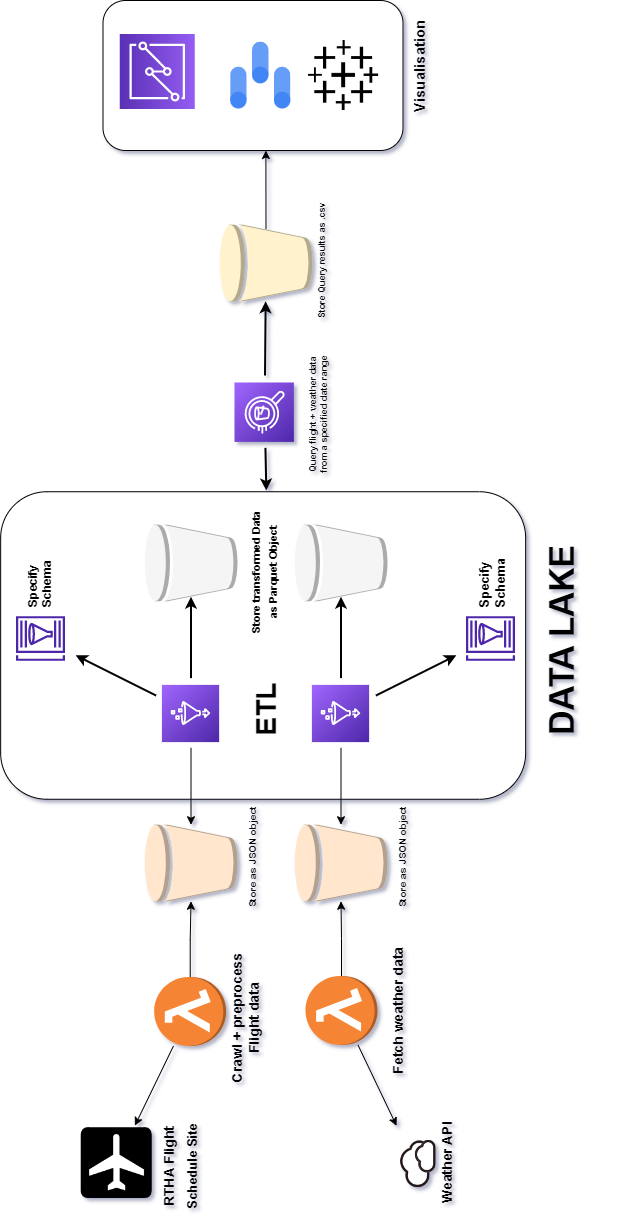

The diagram above was exported from draw.io. Its source (the exported page's mxGraphModel, read from the mxfile embedded in the PNG):
<mxGraphModel dx="928" dy="1724" grid="1" gridSize="75" guides="1" tooltips="1" connect="1" arrows="1" fold="1" page="1" pageScale="1" pageWidth="900" pageHeight="1125" background="#ffffff" math="0" shadow="0">
  <root>
    <mxCell id="0" />
    <mxCell id="1" parent="0" />
    <mxCell id="F1-lGmECcct97a4XHwEK-5" value="" style="rounded=1;whiteSpace=wrap;html=1;fontSize=13;" vertex="1" parent="1">
      <mxGeometry x="147.16" y="416.25" width="525" height="307.5" as="geometry" />
    </mxCell>
    <mxCell id="33dd1961-e1d0-4a88-9b6f-89e62eaddef6-166200d4-997e-4421-a366-324ef34ca99b" value="" style="startArrow=none;endArrow=classic;dashed=0;strokeColor=#000000;strokeWidth=2;}" parent="1" source="33dd1961-e1d0-4a88-9b6f-89e62eaddef6" target="166200d4-997e-4421-a366-324ef34ca99b" edge="1">
      <mxGeometry width="50" height="50" relative="1" as="geometry" />
    </mxCell>
    <mxCell id="7f85cf6a-a6da-4f96-bd65-27cdfbf3fd1f-db3b2fe5-c1ec-4f46-9496-3727850f808b" value="" style="startArrow=none;endArrow=classic;dashed=0;strokeColor=#000000;strokeWidth=2;}" parent="1" source="7f85cf6a-a6da-4f96-bd65-27cdfbf3fd1f" target="db3b2fe5-c1ec-4f46-9496-3727850f808b" edge="1">
      <mxGeometry width="50" height="50" relative="1" as="geometry" />
    </mxCell>
    <mxCell id="7f85cf6a-a6da-4f96-bd65-27cdfbf3fd1f-cf2f6168-7de2-42c1-8eec-876548162af6" value="" style="startArrow=none;endArrow=classic;dashed=0;strokeColor=#000000;strokeWidth=2;};entryX=0.06;entryY=0.5;entryDx=0;entryDy=0;entryPerimeter=0;" parent="1" source="7f85cf6a-a6da-4f96-bd65-27cdfbf3fd1f" target="77f94d7a-875a-4dd6-8958-c00d4514028b" edge="1">
      <mxGeometry width="50" height="50" relative="1" as="geometry" />
    </mxCell>
    <mxCell id="2750f581-5b62-4af9-b99f-705571015302-8fe16db9-cd73-4cab-a9e7-c3d6ecf97866" value="" style="startArrow=none;endArrow=classic;dashed=0;strokeColor=#000000;strokeWidth=2;}" parent="1" source="2750f581-5b62-4af9-b99f-705571015302" target="8fe16db9-cd73-4cab-a9e7-c3d6ecf97866" edge="1">
      <mxGeometry width="50" height="50" relative="1" as="geometry" />
    </mxCell>
    <mxCell id="2750f581-5b62-4af9-b99f-705571015302-abafdd77-eb23-49ff-80ba-316aa22c3c8c" value="" style="startArrow=none;endArrow=classic;dashed=0;strokeColor=#000000;strokeWidth=2;};entryX=0.506;entryY=-0.004;entryDx=0;entryDy=0;entryPerimeter=0;" parent="1" source="2750f581-5b62-4af9-b99f-705571015302" target="F1-lGmECcct97a4XHwEK-5" edge="1">
      <mxGeometry width="50" height="50" relative="1" as="geometry">
        <mxPoint x="412.5" y="408.7499999999998" as="targetPoint" />
      </mxGeometry>
    </mxCell>
    <mxCell id="33dd1961-e1d0-4a88-9b6f-89e62eaddef6-1b8ca617-136d-4d08-a47e-66e166be2086" value="" style="startArrow=none;endArrow=classic;dashed=0;strokeColor=#000000;strokeWidth=2;};entryX=0.06;entryY=0.5;entryDx=0;entryDy=0;entryPerimeter=0;" parent="1" source="33dd1961-e1d0-4a88-9b6f-89e62eaddef6" target="6daca050-d8b4-471c-ad71-91cfa6ef8159" edge="1">
      <mxGeometry width="50" height="50" relative="1" as="geometry" />
    </mxCell>
    <mxCell id="1b8ca617-136d-4d08-a47e-66e166be2086" value="" style="ellipse;fillColor=#000000;" parent="1" vertex="1">
      <mxGeometry x="333.75" y="502.5" width="7.5" height="7.5" as="geometry" />
    </mxCell>
    <mxCell id="cf2f6168-7de2-42c1-8eec-876548162af6" value="" style="ellipse;fillColor=#000000;" parent="1" vertex="1">
      <mxGeometry x="483.75" y="502.5" width="7.5" height="7.5" as="geometry" />
    </mxCell>
    <mxCell id="F1-lGmECcct97a4XHwEK-39" style="edgeStyle=none;rounded=0;orthogonalLoop=1;jettySize=auto;html=1;exitX=0.94;exitY=0.5;exitDx=0;exitDy=0;exitPerimeter=0;entryX=0.543;entryY=1;entryDx=0;entryDy=0;entryPerimeter=0;fontSize=13;" edge="1" parent="1" source="8fe16db9-cd73-4cab-a9e7-c3d6ecf97866" target="F1-lGmECcct97a4XHwEK-14">
      <mxGeometry relative="1" as="geometry" />
    </mxCell>
    <mxCell id="8fe16db9-cd73-4cab-a9e7-c3d6ecf97866" value="" style="shape=mxgraph.aws3.bucket;fillColor=#fff2cc;strokeColor=#d6b656;direction=north;" parent="1" vertex="1">
      <mxGeometry x="366" y="149.25" width="93" height="76.5" as="geometry" />
    </mxCell>
    <mxCell id="6daca050-d8b4-471c-ad71-91cfa6ef8159" value="" style="shape=mxgraph.aws3.bucket;fillColor=#f5f5f5;fontColor=#333333;strokeColor=#666666;direction=north;" parent="1" vertex="1">
      <mxGeometry x="291" y="449.25" width="93" height="76.5" as="geometry" />
    </mxCell>
    <mxCell id="77f94d7a-875a-4dd6-8958-c00d4514028b" value="" style="shape=mxgraph.aws3.bucket;fillColor=#f5f5f5;fontColor=#333333;strokeColor=#666666;direction=north;" parent="1" vertex="1">
      <mxGeometry x="441" y="449.25" width="93" height="76.5" as="geometry" />
    </mxCell>
    <mxCell id="0f33dec5-3d78-4dba-bf41-faaddc44f824" value="" style="shape=mxgraph.aws3.bucket;fillColor=#ffe6cc;strokeColor=#d79b00;direction=north;" parent="1" vertex="1">
      <mxGeometry x="291" y="749.25" width="93" height="76.5" as="geometry" />
    </mxCell>
    <mxCell id="6fa2eb81-fcfe-4994-a1b8-a6564fd6807c" value="" style="shape=mxgraph.aws3.bucket;fillColor=#ffe6cc;strokeColor=#d79b00;direction=north;" parent="1" vertex="1">
      <mxGeometry x="441" y="749.25" width="93" height="76.5" as="geometry" />
    </mxCell>
    <mxCell id="166200d4-997e-4421-a366-324ef34ca99b" value="" style="shape=image;imageAspect=0;aspect=fixed;image=data:image/svg+xml,(base64 omitted: 1096 chars);direction=north;" parent="1" vertex="1">
      <mxGeometry x="152.84094634875325" y="527.8409463487533" width="69.31810730249349" height="69.31810730249349" as="geometry" />
    </mxCell>
    <mxCell id="2750f581-5b62-4af9-b99f-705571015302" value="" style="shape=image;imageAspect=0;aspect=fixed;image=data:image/svg+xml,(base64 omitted: 3364 chars);direction=north;" parent="1" vertex="1">
      <mxGeometry x="375" y="300" width="72.38" height="72.38" as="geometry" />
    </mxCell>
    <mxCell id="db3b2fe5-c1ec-4f46-9496-3727850f808b" value="" style="shape=image;imageAspect=0;aspect=fixed;image=data:image/svg+xml,(base64 omitted: 1096 chars);direction=north;" parent="1" vertex="1">
      <mxGeometry x="602.8409463487533" y="527.8409463487533" width="69.31810730249349" height="69.31810730249349" as="geometry" />
    </mxCell>
    <mxCell id="F1-lGmECcct97a4XHwEK-9" value="" style="edgeStyle=orthogonalEdgeStyle;rounded=0;orthogonalLoop=1;jettySize=auto;html=1;fontSize=13;" edge="1" parent="1" source="33dd1961-e1d0-4a88-9b6f-89e62eaddef6" target="0f33dec5-3d78-4dba-bf41-faaddc44f824">
      <mxGeometry relative="1" as="geometry" />
    </mxCell>
    <mxCell id="33dd1961-e1d0-4a88-9b6f-89e62eaddef6" value="" style="shape=image;imageAspect=0;aspect=fixed;image=data:image/svg+xml,(base64 omitted: 2744 chars);direction=north;" parent="1" vertex="1">
      <mxGeometry x="302.6173395510033" y="602.6173395510033" width="69.76532089799343" height="69.76532089799343" as="geometry" />
    </mxCell>
    <mxCell id="F1-lGmECcct97a4XHwEK-10" value="" style="edgeStyle=orthogonalEdgeStyle;rounded=0;orthogonalLoop=1;jettySize=auto;html=1;fontSize=13;" edge="1" parent="1" source="7f85cf6a-a6da-4f96-bd65-27cdfbf3fd1f" target="6fa2eb81-fcfe-4994-a1b8-a6564fd6807c">
      <mxGeometry relative="1" as="geometry" />
    </mxCell>
    <mxCell id="7f85cf6a-a6da-4f96-bd65-27cdfbf3fd1f" value="" style="shape=image;imageAspect=0;aspect=fixed;image=data:image/svg+xml,(base64 omitted: 2744 chars);direction=north;" parent="1" vertex="1">
      <mxGeometry x="452.6173395510033" y="602.6173395510033" width="69.76532089799343" height="69.76532089799343" as="geometry" />
    </mxCell>
    <mxCell id="a6055981-7e1d-4ec9-96e3-51dcdfa97330" value="&lt;p style=&quot;font-size: 9px;&quot;&gt;&lt;b style=&quot;font-size: 9px;&quot;&gt;Query flight + weather data&lt;br style=&quot;font-size: 9px;&quot;&gt; from a specified date range&lt;/b&gt;&lt;/p&gt;" style="text;labelPosition=right;verticalLabelPosition=bottom;fontColor=#000000;fontSize=9;rotation=-90;spacingLeft=10;html=1;align=center;" parent="1" vertex="1">
      <mxGeometry x="436.41" y="347.78999999999996" width="3.93" as="geometry" />
    </mxCell>
    <mxCell id="23e6959d-f231-430c-b939-51795eca808c" value="&lt;p&gt;&lt;b&gt;Fetch weather data&lt;/b&gt;&lt;/p&gt;" style="text;labelPosition=right;verticalLabelPosition=bottom;fontColor=#000000;fontSize=14;rotation=-90;spacingLeft=10;html=1;" parent="1" vertex="1">
      <mxGeometry x="515" y="1010.5" as="geometry" />
    </mxCell>
    <mxCell id="3a157f97-a19d-40c7-a03e-4a17e4e5f61a" value="&lt;p&gt;&lt;b&gt;Crawl + preprocess&lt;br&gt;Flight data&lt;/b&gt;&lt;/p&gt;" style="text;labelPosition=right;verticalLabelPosition=bottom;fontColor=#000000;fontSize=14;rotation=-90;spacingLeft=10;html=1;align=center;" parent="1" vertex="1">
      <mxGeometry x="354.5" y="949" as="geometry" />
    </mxCell>
    <mxCell id="4c47a197-0b47-4c0e-83f0-dfd98c536e6e" value="&lt;p&gt;&lt;font style=&quot;font-size: 10px;&quot;&gt;&lt;b&gt;Store as JSON object&lt;/b&gt;&lt;/font&gt;&lt;/p&gt;" style="text;labelPosition=right;verticalLabelPosition=bottom;fontColor=#000000;fontSize=12;rotation=-90;spacingLeft=10;html=1;" parent="1" vertex="1">
      <mxGeometry x="372.38" y="843.75" as="geometry" />
    </mxCell>
    <mxCell id="4b8b3f9d-7478-482c-9419-c5abdd56efbd" value="&lt;h4&gt;&lt;font color=&quot;#000000&quot;&gt;DATA LAKE&lt;/font&gt;&lt;/h4&gt;" style="text;labelPosition=right;verticalLabelPosition=bottom;fontColor=#185df2;fontSize=34;rotation=-90;spacingLeft=10;html=1;" parent="1" vertex="1">
      <mxGeometry x="637.5" y="672.38" as="geometry" />
    </mxCell>
    <mxCell id="770a954c-6fde-445d-9eb7-96ef7ea9eea9" value="&lt;font style=&quot;font-size: 28px;&quot;&gt;&lt;b&gt;ETL&amp;nbsp;&lt;/b&gt;&lt;/font&gt;" style="text;labelPosition=right;verticalLabelPosition=bottom;fontColor=#000000;fontSize=34;rotation=-90;spacingLeft=10;html=1;" parent="1" vertex="1">
      <mxGeometry x="384" y="672.38" as="geometry" />
    </mxCell>
    <mxCell id="11116f90-cf56-4719-a111-046c5db9d121" value="&lt;p&gt;&lt;b&gt;Specify&lt;br&gt;Schema&lt;/b&gt;&lt;br&gt;&lt;/p&gt;" style="text;labelPosition=right;verticalLabelPosition=bottom;fontColor=#000000;fontSize=12;rotation=270;spacingLeft=10;html=1;" parent="1" vertex="1">
      <mxGeometry x="153.84" y="543.84" as="geometry" />
    </mxCell>
    <mxCell id="F1-lGmECcct97a4XHwEK-4" value="&lt;p&gt;&lt;b&gt;Specify&lt;br&gt; Schema&lt;/b&gt;&lt;/p&gt;" style="text;labelPosition=right;verticalLabelPosition=bottom;fontColor=#000000;fontSize=13;rotation=270;spacingLeft=10;html=1;" vertex="1" parent="1">
      <mxGeometry x="603.6800000000001" y="544.84" as="geometry" />
    </mxCell>
    <mxCell id="F1-lGmECcct97a4XHwEK-11" value="&lt;p&gt;&lt;font style=&quot;font-size: 10px;&quot;&gt;&lt;b&gt;Store as JSON object&lt;/b&gt;&lt;/font&gt;&lt;/p&gt;" style="text;labelPosition=right;verticalLabelPosition=bottom;fontColor=#000000;fontSize=12;rotation=-90;spacingLeft=10;html=1;" vertex="1" parent="1">
      <mxGeometry x="522.3199999999999" y="843.75" as="geometry" />
    </mxCell>
    <mxCell id="F1-lGmECcct97a4XHwEK-12" value="&lt;p style=&quot;font-size: 11px; line-height: 0%;&quot;&gt;&lt;b style=&quot;font-size: 11px;&quot;&gt;Store transformed Data&lt;/b&gt;&lt;/p&gt;&lt;p style=&quot;font-size: 11px;&quot;&gt;&lt;b style=&quot;font-size: 11px;&quot;&gt;as Parquet Object&lt;/b&gt;&lt;/p&gt;" style="text;labelPosition=right;verticalLabelPosition=bottom;fontColor=#000000;fontSize=11;rotation=270;spacingLeft=10;html=1;align=center;spacing=2;" vertex="1" parent="1">
      <mxGeometry x="384" y="502.5" width="0.75" as="geometry" />
    </mxCell>
    <mxCell id="F1-lGmECcct97a4XHwEK-14" value="" style="rounded=1;whiteSpace=wrap;html=1;fontSize=9;" vertex="1" parent="1">
      <mxGeometry x="249.5" y="-75" width="300" height="150" as="geometry" />
    </mxCell>
    <mxCell id="F1-lGmECcct97a4XHwEK-20" value="" style="edgeStyle=orthogonalEdgeStyle;rounded=0;orthogonalLoop=1;jettySize=auto;html=1;fontSize=9;" edge="1" parent="1" source="F1-lGmECcct97a4XHwEK-17" target="0f33dec5-3d78-4dba-bf41-faaddc44f824">
      <mxGeometry relative="1" as="geometry" />
    </mxCell>
    <mxCell id="F1-lGmECcct97a4XHwEK-28" value="" style="edgeStyle=none;rounded=0;orthogonalLoop=1;jettySize=auto;html=1;fontSize=9;" edge="1" parent="1" source="F1-lGmECcct97a4XHwEK-17" target="F1-lGmECcct97a4XHwEK-27">
      <mxGeometry relative="1" as="geometry" />
    </mxCell>
    <mxCell id="F1-lGmECcct97a4XHwEK-17" value="" style="outlineConnect=0;dashed=0;verticalLabelPosition=bottom;verticalAlign=top;align=center;html=1;shape=mxgraph.aws3.lambda_function;fillColor=#F58534;gradientColor=none;fontSize=9;direction=north;" vertex="1" parent="1">
      <mxGeometry x="300.68" y="901.5" width="72" height="69" as="geometry" />
    </mxCell>
    <mxCell id="F1-lGmECcct97a4XHwEK-21" value="" style="edgeStyle=orthogonalEdgeStyle;rounded=0;orthogonalLoop=1;jettySize=auto;html=1;fontSize=9;" edge="1" parent="1" source="F1-lGmECcct97a4XHwEK-19" target="6fa2eb81-fcfe-4994-a1b8-a6564fd6807c">
      <mxGeometry relative="1" as="geometry" />
    </mxCell>
    <mxCell id="F1-lGmECcct97a4XHwEK-25" value="" style="rounded=0;orthogonalLoop=1;jettySize=auto;html=1;fontSize=9;entryX=1;entryY=0.25;entryDx=0;entryDy=0;" edge="1" parent="1" source="F1-lGmECcct97a4XHwEK-19" target="F1-lGmECcct97a4XHwEK-23">
      <mxGeometry relative="1" as="geometry" />
    </mxCell>
    <mxCell id="F1-lGmECcct97a4XHwEK-19" value="" style="outlineConnect=0;dashed=0;verticalLabelPosition=bottom;verticalAlign=top;align=center;html=1;shape=mxgraph.aws3.lambda_function;fillColor=#F58534;gradientColor=none;fontSize=9;direction=north;" vertex="1" parent="1">
      <mxGeometry x="452" y="900.5" width="72" height="69" as="geometry" />
    </mxCell>
    <mxCell id="F1-lGmECcct97a4XHwEK-23" value="" style="shape=image;html=1;verticalAlign=top;verticalLabelPosition=bottom;labelBackgroundColor=#ffffff;imageAspect=0;aspect=fixed;image=https://cdn2.iconfinder.com/data/icons/weather-color-2/500/weather-22-128.png;fontSize=9;direction=north;" vertex="1" parent="1">
      <mxGeometry x="524.3199999999999" y="1050.32" width="75" height="75" as="geometry" />
    </mxCell>
    <mxCell id="F1-lGmECcct97a4XHwEK-26" value="&lt;p&gt;&lt;b&gt;Weather API&lt;/b&gt;&lt;/p&gt;" style="text;labelPosition=right;verticalLabelPosition=bottom;fontColor=#000000;fontSize=14;rotation=-90;spacingLeft=10;html=1;align=center;" vertex="1" parent="1">
      <mxGeometry x="565.3199999999999" y="1092.82" as="geometry" />
    </mxCell>
    <mxCell id="F1-lGmECcct97a4XHwEK-27" value="" style="shape=image;html=1;verticalAlign=top;verticalLabelPosition=bottom;labelBackgroundColor=#ffffff;imageAspect=0;aspect=fixed;image=https://cdn4.iconfinder.com/data/icons/aiga-symbol-signs/612/aiga_air_transportation_bg-128.png;fontSize=9;" vertex="1" parent="1">
      <mxGeometry x="225.82" y="1050.14" width="74.86" height="74.86" as="geometry" />
    </mxCell>
    <mxCell id="F1-lGmECcct97a4XHwEK-29" value="&lt;p&gt;&lt;b&gt;RTHA Flight&lt;/b&gt;&lt;/p&gt;&lt;p style=&quot;line-height: 0%;&quot;&gt;&lt;b style=&quot;font-size: 13px;&quot;&gt;Schedule Site&lt;/b&gt;&lt;/p&gt;" style="text;labelPosition=right;verticalLabelPosition=bottom;fontColor=#000000;fontSize=14;rotation=-90;spacingLeft=10;html=1;align=center;" vertex="1" parent="1">
      <mxGeometry x="286.99999999999994" y="1096.82" as="geometry" />
    </mxCell>
    <mxCell id="F1-lGmECcct97a4XHwEK-30" value="&lt;p style=&quot;font-size: 9px;&quot;&gt;&lt;b&gt;Store Query results as .csv&lt;/b&gt;&lt;/p&gt;" style="text;labelPosition=right;verticalLabelPosition=bottom;fontColor=#000000;fontSize=9;rotation=-90;spacingLeft=10;html=1;align=center;" vertex="1" parent="1">
      <mxGeometry x="446.00000000000006" y="194.49999999999997" width="3.93" as="geometry" />
    </mxCell>
    <mxCell id="F1-lGmECcct97a4XHwEK-33" value="" style="editableCssRules=.*;shape=image;verticalLabelPosition=bottom;labelBackgroundColor=#ffffff;verticalAlign=top;aspect=fixed;imageAspect=0;image=data:image/svg+xml,(base64 omitted: 1172 chars);fontSize=13;direction=south;" vertex="1" parent="1">
      <mxGeometry x="376.11" y="-33.5" width="60.3" height="67" as="geometry" />
    </mxCell>
    <mxCell id="F1-lGmECcct97a4XHwEK-34" value="" style="shape=image;html=1;verticalAlign=top;verticalLabelPosition=bottom;labelBackgroundColor=#ffffff;imageAspect=0;aspect=fixed;image=https://cdn1.iconfinder.com/data/icons/ionicons-fill-vol-2/512/logo-tableau-128.png;fontSize=13;" vertex="1" parent="1">
      <mxGeometry x="452.61999999999995" y="-37.5" width="75" height="75" as="geometry" />
    </mxCell>
    <mxCell id="F1-lGmECcct97a4XHwEK-35" value="" style="sketch=0;points=[[0,0,0],[0.25,0,0],[0.5,0,0],[0.75,0,0],[1,0,0],[0,1,0],[0.25,1,0],[0.5,1,0],[0.75,1,0],[1,1,0],[0,0.25,0],[0,0.5,0],[0,0.75,0],[1,0.25,0],[1,0.5,0],[1,0.75,0]];outlineConnect=0;fontColor=#232F3E;gradientColor=#945DF2;gradientDirection=north;fillColor=#5A30B5;strokeColor=#ffffff;dashed=0;verticalLabelPosition=bottom;verticalAlign=top;align=center;html=1;fontSize=12;fontStyle=0;aspect=fixed;shape=mxgraph.aws4.resourceIcon;resIcon=mxgraph.aws4.quicksight;direction=south;" vertex="1" parent="1">
      <mxGeometry x="266.25" y="-41.5" width="75" height="75" as="geometry" />
    </mxCell>
    <mxCell id="F1-lGmECcct97a4XHwEK-37" value="&lt;p style=&quot;font-size: 15px;&quot;&gt;&lt;b style=&quot;font-size: 15px;&quot;&gt;Visualisation&lt;/b&gt;&lt;/p&gt;" style="text;labelPosition=right;verticalLabelPosition=bottom;fontColor=#000000;fontSize=15;rotation=-90;spacingLeft=10;html=1;align=center;" vertex="1" parent="1">
      <mxGeometry x="534" width="3.93" as="geometry" />
    </mxCell>
  </root>
</mxGraphModel>